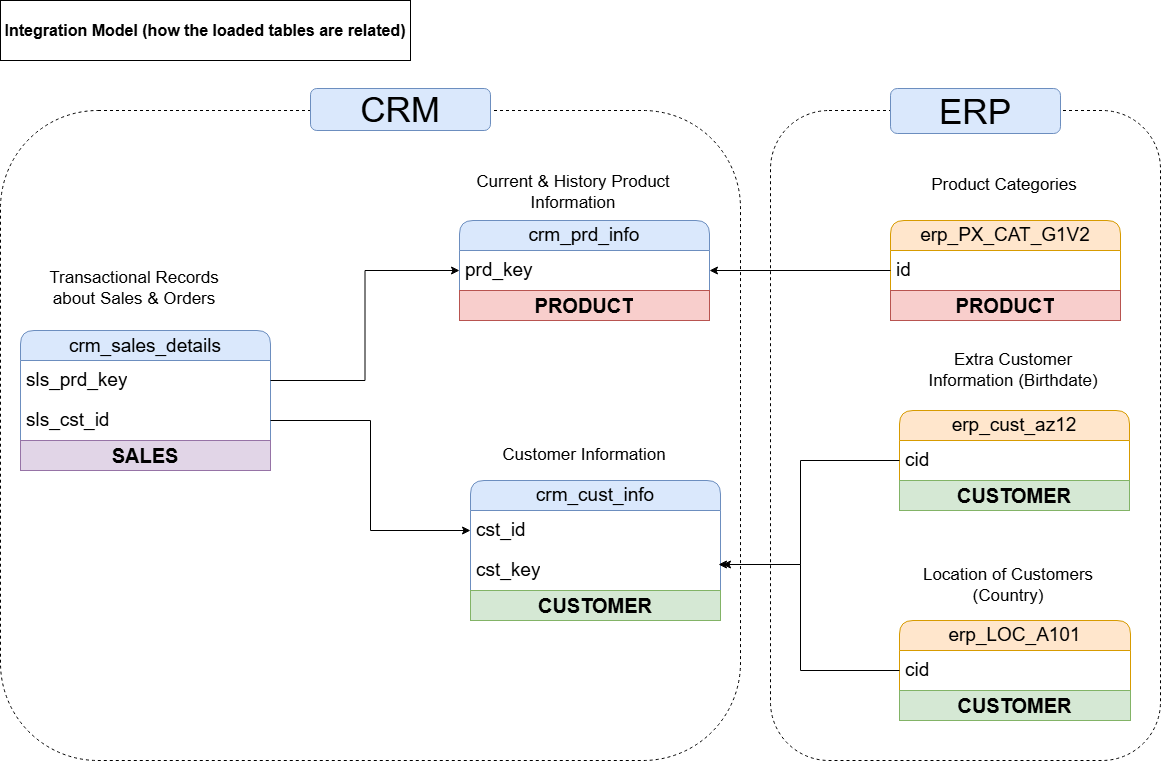

The diagram above was exported from draw.io. Its source (the exported page's mxGraphModel, read from the mxfile embedded in the PNG):
<mxGraphModel dx="1428" dy="743" grid="1" gridSize="10" guides="1" tooltips="1" connect="1" arrows="1" fold="1" page="1" pageScale="1" pageWidth="1920" pageHeight="1200" math="0" shadow="0">
  <root>
    <mxCell id="0" />
    <mxCell id="1" parent="0" />
    <mxCell id="N-rGwln759GCsfD4cIh2-80" value="" style="rounded=1;whiteSpace=wrap;html=1;fillColor=none;dashed=1;" parent="1" vertex="1">
      <mxGeometry x="100" y="170" width="740" height="650" as="geometry" />
    </mxCell>
    <mxCell id="N-rGwln759GCsfD4cIh2-82" value="" style="rounded=1;whiteSpace=wrap;fillColor=none;dashed=1;" parent="1" vertex="1">
      <mxGeometry x="870" y="170" width="390" height="650" as="geometry" />
    </mxCell>
    <mxCell id="N-rGwln759GCsfD4cIh2-2" value="&lt;b&gt;&lt;font style=&quot;font-size: 16px;&quot;&gt;Integration Model (how the loaded tables are related)&lt;/font&gt;&lt;/b&gt;" style="rounded=0;whiteSpace=wrap;html=1;" parent="1" vertex="1">
      <mxGeometry x="100" y="60" width="410" height="60" as="geometry" />
    </mxCell>
    <mxCell id="N-rGwln759GCsfD4cIh2-45" value="crm_cust_info" style="swimlane;fontStyle=0;childLayout=stackLayout;horizontal=1;startSize=30;horizontalStack=0;resizeParent=1;resizeParentMax=0;resizeLast=0;collapsible=1;marginBottom=0;whiteSpace=wrap;html=1;fillColor=#dae8fc;strokeColor=#6c8ebf;rounded=1;fontSize=19;" parent="1" vertex="1">
      <mxGeometry x="570" y="540" width="250" height="140" as="geometry" />
    </mxCell>
    <mxCell id="N-rGwln759GCsfD4cIh2-46" value="cst_id" style="text;strokeColor=none;fillColor=none;align=left;verticalAlign=middle;spacingLeft=4;spacingRight=4;overflow=hidden;points=[[0,0.5],[1,0.5]];portConstraint=eastwest;rotatable=0;whiteSpace=wrap;html=1;fontSize=19;" parent="N-rGwln759GCsfD4cIh2-45" vertex="1">
      <mxGeometry y="30" width="250" height="40" as="geometry" />
    </mxCell>
    <mxCell id="N-rGwln759GCsfD4cIh2-62" value="cst_key" style="text;strokeColor=none;fillColor=none;align=left;verticalAlign=middle;spacingLeft=4;spacingRight=4;overflow=hidden;points=[[0,0.5],[1,0.5]];portConstraint=eastwest;rotatable=0;whiteSpace=wrap;html=1;fontSize=19;" parent="N-rGwln759GCsfD4cIh2-45" vertex="1">
      <mxGeometry y="70" width="250" height="40" as="geometry" />
    </mxCell>
    <mxCell id="tNxd1EsZcI4Cya4TcJRR-3" value="&lt;span style=&quot;font-size: 20px;&quot;&gt;&lt;b&gt;CUSTOMER&lt;/b&gt;&lt;/span&gt;" style="text;html=1;strokeColor=#82b366;fillColor=#d5e8d4;align=center;verticalAlign=middle;whiteSpace=wrap;overflow=hidden;" parent="N-rGwln759GCsfD4cIh2-45" vertex="1">
      <mxGeometry y="110" width="250" height="30" as="geometry" />
    </mxCell>
    <mxCell id="tNxd1EsZcI4Cya4TcJRR-4" style="edgeStyle=orthogonalEdgeStyle;rounded=0;orthogonalLoop=1;jettySize=auto;html=1;exitX=0.75;exitY=1;exitDx=0;exitDy=0;entryX=0.75;entryY=1;entryDx=0;entryDy=0;fillColor=#d5e8d4;strokeColor=#82b366;" parent="N-rGwln759GCsfD4cIh2-45" source="N-rGwln759GCsfD4cIh2-45" target="tNxd1EsZcI4Cya4TcJRR-3" edge="1">
      <mxGeometry relative="1" as="geometry" />
    </mxCell>
    <mxCell id="N-rGwln759GCsfD4cIh2-49" value="Customer Information" style="text;html=1;align=center;verticalAlign=middle;whiteSpace=wrap;rounded=0;fontSize=17;" parent="1" vertex="1">
      <mxGeometry x="584" y="500" width="200" height="30" as="geometry" />
    </mxCell>
    <mxCell id="N-rGwln759GCsfD4cIh2-50" value="crm_prd_info" style="swimlane;fontStyle=0;childLayout=stackLayout;horizontal=1;startSize=30;horizontalStack=0;resizeParent=1;resizeParentMax=0;resizeLast=0;collapsible=1;marginBottom=0;whiteSpace=wrap;html=1;fillColor=#dae8fc;strokeColor=#6c8ebf;rounded=1;fontSize=19;" parent="1" vertex="1">
      <mxGeometry x="559" y="280" width="250" height="100" as="geometry" />
    </mxCell>
    <mxCell id="N-rGwln759GCsfD4cIh2-51" value="prd_key" style="text;strokeColor=none;fillColor=none;align=left;verticalAlign=middle;spacingLeft=4;spacingRight=4;overflow=hidden;points=[[0,0.5],[1,0.5]];portConstraint=eastwest;rotatable=0;whiteSpace=wrap;html=1;fontSize=19;" parent="N-rGwln759GCsfD4cIh2-50" vertex="1">
      <mxGeometry y="30" width="250" height="40" as="geometry" />
    </mxCell>
    <mxCell id="tNxd1EsZcI4Cya4TcJRR-1" value="&lt;font style=&quot;font-size: 20px;&quot;&gt;&lt;b&gt;PRODUCT&lt;/b&gt;&lt;/font&gt;" style="text;html=1;strokeColor=#b85450;fillColor=#f8cecc;align=center;verticalAlign=middle;whiteSpace=wrap;overflow=hidden;" parent="N-rGwln759GCsfD4cIh2-50" vertex="1">
      <mxGeometry y="70" width="250" height="30" as="geometry" />
    </mxCell>
    <mxCell id="N-rGwln759GCsfD4cIh2-52" value="Current &amp;amp; History Product Information" style="text;html=1;align=center;verticalAlign=middle;whiteSpace=wrap;rounded=0;fontSize=17;" parent="1" vertex="1">
      <mxGeometry x="573" y="237" width="200" height="30" as="geometry" />
    </mxCell>
    <mxCell id="N-rGwln759GCsfD4cIh2-53" value="&lt;font style=&quot;font-size: 19px;&quot;&gt;crm_sales_details&lt;/font&gt;" style="swimlane;fontStyle=0;childLayout=stackLayout;horizontal=1;startSize=30;horizontalStack=0;resizeParent=1;resizeParentMax=0;resizeLast=0;collapsible=1;marginBottom=0;whiteSpace=wrap;html=1;fillColor=#dae8fc;strokeColor=#6c8ebf;rounded=1;fontSize=20;" parent="1" vertex="1">
      <mxGeometry x="120" y="390" width="250" height="140" as="geometry" />
    </mxCell>
    <mxCell id="N-rGwln759GCsfD4cIh2-54" value="sls_prd_key" style="text;strokeColor=none;fillColor=none;align=left;verticalAlign=middle;spacingLeft=4;spacingRight=4;overflow=hidden;points=[[0,0.5],[1,0.5]];portConstraint=eastwest;rotatable=0;whiteSpace=wrap;html=1;fontSize=19;" parent="N-rGwln759GCsfD4cIh2-53" vertex="1">
      <mxGeometry y="30" width="250" height="40" as="geometry" />
    </mxCell>
    <mxCell id="N-rGwln759GCsfD4cIh2-56" value="sls_cst_id" style="text;strokeColor=none;fillColor=none;align=left;verticalAlign=middle;spacingLeft=4;spacingRight=4;overflow=hidden;points=[[0,0.5],[1,0.5]];portConstraint=eastwest;rotatable=0;whiteSpace=wrap;html=1;fontSize=19;" parent="N-rGwln759GCsfD4cIh2-53" vertex="1">
      <mxGeometry y="70" width="250" height="40" as="geometry" />
    </mxCell>
    <mxCell id="tNxd1EsZcI4Cya4TcJRR-17" value="&lt;font style=&quot;font-size: 20px;&quot;&gt;&lt;b&gt;SALES&lt;/b&gt;&lt;/font&gt;" style="text;html=1;strokeColor=#9673a6;fillColor=#e1d5e7;align=center;verticalAlign=middle;whiteSpace=wrap;overflow=hidden;" parent="N-rGwln759GCsfD4cIh2-53" vertex="1">
      <mxGeometry y="110" width="250" height="30" as="geometry" />
    </mxCell>
    <mxCell id="N-rGwln759GCsfD4cIh2-55" value="Transactional Records about Sales &amp;amp; Orders" style="text;html=1;align=center;verticalAlign=middle;whiteSpace=wrap;rounded=0;fontSize=17;" parent="1" vertex="1">
      <mxGeometry x="134" y="318" width="200" height="60" as="geometry" />
    </mxCell>
    <mxCell id="N-rGwln759GCsfD4cIh2-57" style="edgeStyle=orthogonalEdgeStyle;rounded=0;orthogonalLoop=1;jettySize=auto;html=1;entryX=0;entryY=0.5;entryDx=0;entryDy=0;" parent="1" source="N-rGwln759GCsfD4cIh2-54" target="N-rGwln759GCsfD4cIh2-51" edge="1">
      <mxGeometry relative="1" as="geometry" />
    </mxCell>
    <mxCell id="N-rGwln759GCsfD4cIh2-58" style="edgeStyle=orthogonalEdgeStyle;rounded=0;orthogonalLoop=1;jettySize=auto;html=1;entryX=0;entryY=0.5;entryDx=0;entryDy=0;" parent="1" source="N-rGwln759GCsfD4cIh2-56" target="N-rGwln759GCsfD4cIh2-46" edge="1">
      <mxGeometry relative="1" as="geometry" />
    </mxCell>
    <mxCell id="N-rGwln759GCsfD4cIh2-59" value="erp_cust_az12" style="swimlane;fontStyle=0;childLayout=stackLayout;horizontal=1;startSize=30;horizontalStack=0;resizeParent=1;resizeParentMax=0;resizeLast=0;collapsible=1;marginBottom=0;whiteSpace=wrap;html=1;fillColor=#ffe6cc;strokeColor=#d79b00;rounded=1;fontSize=19;" parent="1" vertex="1">
      <mxGeometry x="999" y="470" width="230" height="100" as="geometry" />
    </mxCell>
    <mxCell id="N-rGwln759GCsfD4cIh2-60" value="cid" style="text;strokeColor=none;fillColor=none;align=left;verticalAlign=middle;spacingLeft=4;spacingRight=4;overflow=hidden;points=[[0,0.5],[1,0.5]];portConstraint=eastwest;rotatable=0;whiteSpace=wrap;html=1;fontSize=19;" parent="N-rGwln759GCsfD4cIh2-59" vertex="1">
      <mxGeometry y="30" width="230" height="40" as="geometry" />
    </mxCell>
    <mxCell id="tNxd1EsZcI4Cya4TcJRR-16" value="&lt;span style=&quot;font-size: 20px;&quot;&gt;&lt;b&gt;CUSTOMER&lt;/b&gt;&lt;/span&gt;" style="text;html=1;strokeColor=#82b366;fillColor=#d5e8d4;align=center;verticalAlign=middle;whiteSpace=wrap;overflow=hidden;" parent="N-rGwln759GCsfD4cIh2-59" vertex="1">
      <mxGeometry y="70" width="230" height="30" as="geometry" />
    </mxCell>
    <mxCell id="N-rGwln759GCsfD4cIh2-61" value="Extra Customer Information (Birthdate)" style="text;html=1;align=center;verticalAlign=middle;whiteSpace=wrap;rounded=0;fontSize=17;" parent="1" vertex="1">
      <mxGeometry x="1013" y="410" width="200" height="40" as="geometry" />
    </mxCell>
    <mxCell id="N-rGwln759GCsfD4cIh2-64" value="erp_LOC_A101" style="swimlane;fontStyle=0;childLayout=stackLayout;horizontal=1;startSize=30;horizontalStack=0;resizeParent=1;resizeParentMax=0;resizeLast=0;collapsible=1;marginBottom=0;whiteSpace=wrap;html=1;fillColor=#ffe6cc;strokeColor=#d79b00;rounded=1;fontSize=19;" parent="1" vertex="1">
      <mxGeometry x="999" y="680" width="231" height="100" as="geometry" />
    </mxCell>
    <mxCell id="N-rGwln759GCsfD4cIh2-65" value="cid" style="text;strokeColor=none;fillColor=none;align=left;verticalAlign=middle;spacingLeft=4;spacingRight=4;overflow=hidden;points=[[0,0.5],[1,0.5]];portConstraint=eastwest;rotatable=0;whiteSpace=wrap;html=1;fontSize=19;" parent="N-rGwln759GCsfD4cIh2-64" vertex="1">
      <mxGeometry y="30" width="231" height="40" as="geometry" />
    </mxCell>
    <mxCell id="tNxd1EsZcI4Cya4TcJRR-15" value="&lt;span style=&quot;font-size: 20px;&quot;&gt;&lt;b&gt;CUSTOMER&lt;/b&gt;&lt;/span&gt;" style="text;html=1;strokeColor=#82b366;fillColor=#d5e8d4;align=center;verticalAlign=middle;whiteSpace=wrap;overflow=hidden;" parent="N-rGwln759GCsfD4cIh2-64" vertex="1">
      <mxGeometry y="70" width="231" height="30" as="geometry" />
    </mxCell>
    <mxCell id="N-rGwln759GCsfD4cIh2-66" value="Location of Customers (Country)" style="text;html=1;align=center;verticalAlign=middle;whiteSpace=wrap;rounded=0;fontSize=17;" parent="1" vertex="1">
      <mxGeometry x="1008" y="630" width="200" height="30" as="geometry" />
    </mxCell>
    <mxCell id="N-rGwln759GCsfD4cIh2-73" style="edgeStyle=orthogonalEdgeStyle;rounded=0;orthogonalLoop=1;jettySize=auto;html=1;entryX=0.992;entryY=0.35;entryDx=0;entryDy=0;entryPerimeter=0;" parent="1" source="N-rGwln759GCsfD4cIh2-60" target="N-rGwln759GCsfD4cIh2-62" edge="1">
      <mxGeometry relative="1" as="geometry">
        <mxPoint x="820" y="600" as="targetPoint" />
        <Array as="points">
          <mxPoint x="900" y="520" />
          <mxPoint x="900" y="624" />
        </Array>
      </mxGeometry>
    </mxCell>
    <mxCell id="N-rGwln759GCsfD4cIh2-75" value="erp_PX_CAT_G1V2" style="swimlane;fontStyle=0;childLayout=stackLayout;horizontal=1;startSize=30;horizontalStack=0;resizeParent=1;resizeParentMax=0;resizeLast=0;collapsible=1;marginBottom=0;whiteSpace=wrap;html=1;fillColor=#ffe6cc;strokeColor=#d79b00;rounded=1;fontSize=19;" parent="1" vertex="1">
      <mxGeometry x="990" y="280" width="230" height="100" as="geometry" />
    </mxCell>
    <mxCell id="N-rGwln759GCsfD4cIh2-76" value="id" style="text;strokeColor=none;fillColor=none;align=left;verticalAlign=middle;spacingLeft=4;spacingRight=4;overflow=hidden;points=[[0,0.5],[1,0.5]];portConstraint=eastwest;rotatable=0;whiteSpace=wrap;html=1;fontSize=19;" parent="N-rGwln759GCsfD4cIh2-75" vertex="1">
      <mxGeometry y="30" width="230" height="40" as="geometry" />
    </mxCell>
    <mxCell id="tNxd1EsZcI4Cya4TcJRR-2" value="&lt;font style=&quot;font-size: 20px;&quot;&gt;&lt;b&gt;PRODUCT&lt;/b&gt;&lt;/font&gt;" style="text;html=1;strokeColor=#b85450;fillColor=#f8cecc;align=center;verticalAlign=middle;whiteSpace=wrap;overflow=hidden;" parent="N-rGwln759GCsfD4cIh2-75" vertex="1">
      <mxGeometry y="70" width="230" height="30" as="geometry" />
    </mxCell>
    <mxCell id="N-rGwln759GCsfD4cIh2-77" value="Product Categories" style="text;html=1;align=center;verticalAlign=middle;whiteSpace=wrap;rounded=0;fontSize=17;" parent="1" vertex="1">
      <mxGeometry x="1004" y="230" width="200" height="30" as="geometry" />
    </mxCell>
    <mxCell id="N-rGwln759GCsfD4cIh2-78" style="edgeStyle=orthogonalEdgeStyle;rounded=0;orthogonalLoop=1;jettySize=auto;html=1;entryX=1;entryY=0.5;entryDx=0;entryDy=0;" parent="1" source="N-rGwln759GCsfD4cIh2-76" target="N-rGwln759GCsfD4cIh2-51" edge="1">
      <mxGeometry relative="1" as="geometry" />
    </mxCell>
    <mxCell id="N-rGwln759GCsfD4cIh2-81" value="&lt;font style=&quot;font-size: 35px;&quot;&gt;CRM&lt;/font&gt;" style="rounded=1;whiteSpace=wrap;html=1;fillStyle=auto;shadow=0;glass=0;fillColor=#dae8fc;strokeColor=#6c8ebf;" parent="1" vertex="1">
      <mxGeometry x="410" y="148" width="180" height="42" as="geometry" />
    </mxCell>
    <mxCell id="N-rGwln759GCsfD4cIh2-83" value="ERP" style="rounded=1;whiteSpace=wrap;html=1;fillColor=#dae8fc;strokeColor=#6c8ebf;fontSize=35;" parent="1" vertex="1">
      <mxGeometry x="990" y="148" width="170" height="45" as="geometry" />
    </mxCell>
    <mxCell id="K76h-sAfFPX33xNTk6QR-2" style="edgeStyle=orthogonalEdgeStyle;rounded=0;orthogonalLoop=1;jettySize=auto;html=1;entryX=1.008;entryY=0.35;entryDx=0;entryDy=0;entryPerimeter=0;" parent="1" source="N-rGwln759GCsfD4cIh2-65" target="N-rGwln759GCsfD4cIh2-62" edge="1">
      <mxGeometry relative="1" as="geometry">
        <Array as="points">
          <mxPoint x="900" y="730" />
          <mxPoint x="900" y="624" />
        </Array>
      </mxGeometry>
    </mxCell>
  </root>
</mxGraphModel>